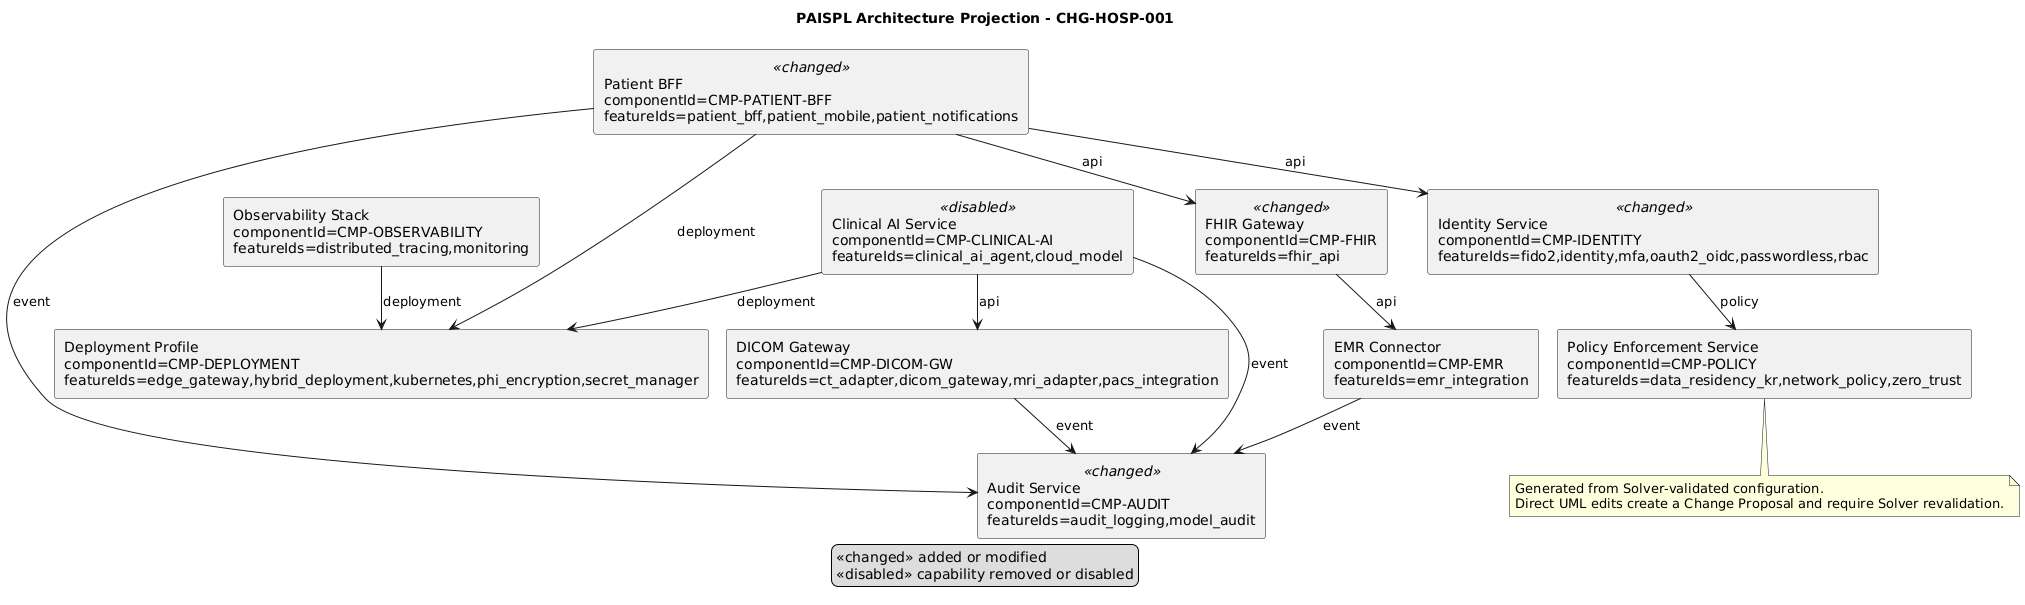

The diagram above was rendered by PlantUML. Its source (embedded in the PNG):
@startuml
!pragma layout smetana
skinparam componentStyle rectangle
title PAISPL Architecture Projection - CHG-HOSP-001
legend
  <<changed>> added or modified
  <<disabled>> capability removed or disabled
endlegend
component "Audit Service\ncomponentId=CMP-AUDIT\nfeatureIds=audit_logging,model_audit" as C1 <<changed>>
component "Clinical AI Service\ncomponentId=CMP-CLINICAL-AI\nfeatureIds=clinical_ai_agent,cloud_model" as C2 <<disabled>>
component "Deployment Profile\ncomponentId=CMP-DEPLOYMENT\nfeatureIds=edge_gateway,hybrid_deployment,kubernetes,phi_encryption,secret_manager" as C3
component "DICOM Gateway\ncomponentId=CMP-DICOM-GW\nfeatureIds=ct_adapter,dicom_gateway,mri_adapter,pacs_integration" as C4
component "EMR Connector\ncomponentId=CMP-EMR\nfeatureIds=emr_integration" as C5
component "FHIR Gateway\ncomponentId=CMP-FHIR\nfeatureIds=fhir_api" as C6 <<changed>>
component "Identity Service\ncomponentId=CMP-IDENTITY\nfeatureIds=fido2,identity,mfa,oauth2_oidc,passwordless,rbac" as C7 <<changed>>
component "Observability Stack\ncomponentId=CMP-OBSERVABILITY\nfeatureIds=distributed_tracing,monitoring" as C8
component "Patient BFF\ncomponentId=CMP-PATIENT-BFF\nfeatureIds=patient_bff,patient_mobile,patient_notifications" as C9 <<changed>>
component "Policy Enforcement Service\ncomponentId=CMP-POLICY\nfeatureIds=data_residency_kr,network_policy,zero_trust" as C10
C9 --> C7 : api
C9 --> C6 : api
C6 --> C5 : api
C2 --> C4 : api
C2 --> C1 : event
C7 --> C10 : policy
C9 --> C1 : event
C4 --> C1 : event
C5 --> C1 : event
C2 --> C3 : deployment
C9 --> C3 : deployment
C8 --> C3 : deployment
note bottom
Generated from Solver-validated configuration.
Direct UML edits create a Change Proposal and require Solver revalidation.
end note
@enduml